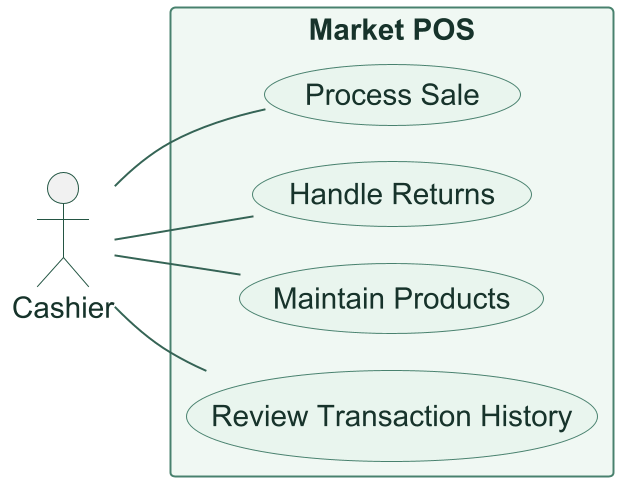

The diagram above was rendered by PlantUML. Its source (embedded in the PNG):
@startuml
skinparamlocked dpi 190
!include style.puml
!pragma layout smetana
left to right direction
actor Cashier as C
rectangle "Market POS" {
  usecase "Process Sale" as S
  usecase "Handle Returns" as R
  usecase "Maintain Products" as P
  usecase "Review Transaction History" as H
}
C -- S
C -- R
C -- P
C -- H
@enduml